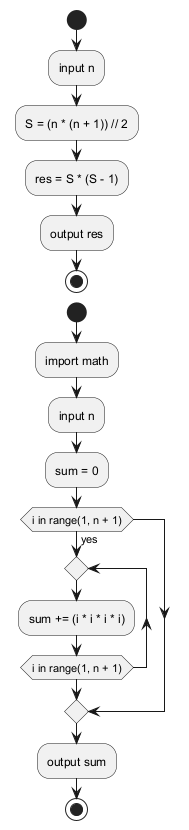

The diagram above was rendered by PlantUML. Its source (embedded in the PNG):
@startuml
start

:input n;
:S = (n * (n + 1)) // 2;
:res = S * (S - 1);
:output res;

stop

start

:import math;
:input n;
:sum = 0;

if (i in range(1, n + 1)) then (yes)
  repeat
    :sum += (i * i * i * i);
  repeat while (i in range(1, n + 1))
endif

:output sum;
stop
@enduml